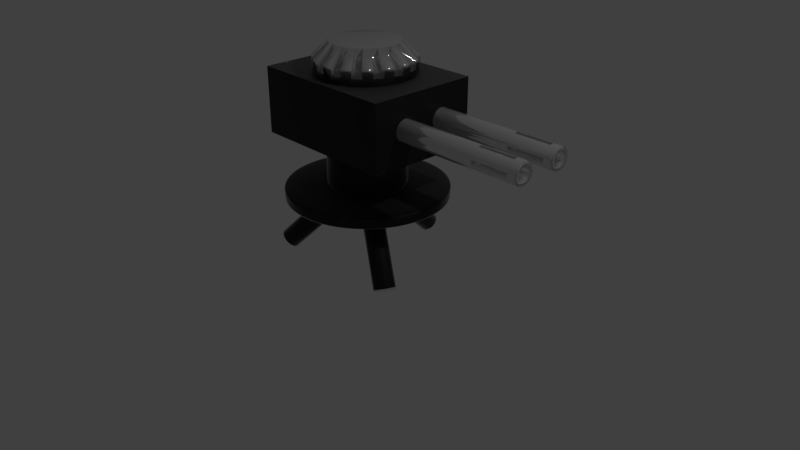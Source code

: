 # Source: pietin-gun.blend  (saved by Blender 2.79.0; exported with 4.5.12 LTS)
import bpy
from mathutils import Matrix  # noqa: F401  (used for matrix-valued properties, if any)

bpy.ops.wm.read_factory_settings(use_empty=True)
scene = bpy.context.scene
scene.name = 'Scene'

# ---- collections
col_collection_1 = bpy.data.collections.new('Collection 1'); scene.collection.children.link(col_collection_1)

# ---- materials (node trees are filled in below, after node groups)
mat_steel = bpy.data.materials.new('Steel')
mat_steel.alpha_threshold = 0.0
mat_steel.roughness = 0.5
mat_blackmetal = bpy.data.materials.new('BlackMetal')
mat_blackmetal.alpha_threshold = 0.0
mat_blackmetal.roughness = 0.5

# ---- node groups
ng_alphablend = bpy.data.node_groups.new('AlphaBlend', 'ShaderNodeTree')
_s = ng_alphablend.interface.new_socket(name='Shader', in_out='OUTPUT', socket_type='NodeSocketShader')
_s = ng_alphablend.interface.new_socket(name='Shader', in_out='INPUT', socket_type='NodeSocketShader')
_s = ng_alphablend.interface.new_socket(name='Alpha', in_out='INPUT', socket_type='NodeSocketFloat')
_s.subtype = 'FACTOR'
_s.default_value = 1.0
_s.min_value = 0.0
_s.max_value = 1.0
_N = ng_alphablend.nodes; _L = ng_alphablend.links
n0 = _N.new('ShaderNodeBsdfTransparent'); n0.name = 'Transparent BSDF'; n0.location = (-147, -61)
n1 = _N.new('NodeGroupInput'); n1.name = 'Group Input'; n1.location = (-291, 147)
n2 = _N.new('NodeGroupOutput'); n2.name = 'Group Output'; n2.location = (345, -29)
n3 = _N.new('ShaderNodeMixShader'); n3.name = 'Mix Shader'; n3.location = (137, -24)
_L.new(n0.outputs[0], n3.inputs[1])
_L.new(n3.outputs[0], n2.inputs[0])
_L.new(n1.outputs[0], n3.inputs[2])
_L.new(n1.outputs[1], n3.inputs[0])
n2.is_active_output = True
ng_emissive = bpy.data.node_groups.new('Emissive', 'ShaderNodeTree')
_s = ng_emissive.interface.new_socket(name='Emission', in_out='OUTPUT', socket_type='NodeSocketShader')
_s = ng_emissive.interface.new_socket(name='Color', in_out='INPUT', socket_type='NodeSocketColor')
_s.default_value = (0.8, 0.8, 0.8, 1.0)
_s = ng_emissive.interface.new_socket(name='Factor', in_out='INPUT', socket_type='NodeSocketColor')
_N = ng_emissive.nodes; _L = ng_emissive.links
n0 = _N.new('NodeGroupOutput'); n0.name = 'Group Output'; n0.location = (261, -8)
n1 = _N.new('NodeGroupInput'); n1.name = 'Group Input'; n1.location = (-483, 17)
n2 = _N.new('ShaderNodeMix'); n2.name = 'Mix'; n2.location = (-211, 6)
n2.data_type = 'RGBA'
n2.blend_type = 'MULTIPLY'
n2.inputs[0].default_value = 1.0
n3 = _N.new('ShaderNodeEmission'); n3.name = 'Emission'; n3.location = (6, 10)
_L.new(n3.outputs[0], n0.inputs[0])
_L.new(n2.outputs[2], n3.inputs[0])
_L.new(n1.outputs[0], n2.inputs[6])
_L.new(n1.outputs[1], n2.inputs[7])
n0.is_active_output = True
ng_alphamask = bpy.data.node_groups.new('AlphaMask', 'ShaderNodeTree')
_s = ng_alphamask.interface.new_socket(name='Shader', in_out='OUTPUT', socket_type='NodeSocketShader')
_s = ng_alphamask.interface.new_socket(name='Shader', in_out='INPUT', socket_type='NodeSocketShader')
_s = ng_alphamask.interface.new_socket(name='Alpha', in_out='INPUT', socket_type='NodeSocketFloat')
_s.default_value = 1.0
_s.min_value = 0.0
_s.max_value = 1.0
_s = ng_alphamask.interface.new_socket(name='AlphaCutoff', in_out='INPUT', socket_type='NodeSocketFloat')
_s.default_value = 0.5
_s.min_value = 0.0
_s.max_value = 1.0
_N = ng_alphamask.nodes; _L = ng_alphamask.links
n0 = _N.new('NodeGroupOutput'); n0.name = 'Group Output'; n0.location = (308, -58)
n1 = _N.new('ShaderNodeMath'); n1.name = 'Math'; n1.location = (-117, 182)
n1.operation = 'LESS_THAN'
n2 = _N.new('ShaderNodeBsdfTransparent'); n2.name = 'Transparent BSDF'; n2.location = (-124, -163)
n3 = _N.new('NodeGroupInput'); n3.name = 'Group Input'; n3.location = (-364, 23)
n4 = _N.new('ShaderNodeMixShader'); n4.name = 'Mix Shader'; n4.location = (105, -44)
_L.new(n2.outputs[0], n4.inputs[2])
_L.new(n3.outputs[0], n4.inputs[1])
_L.new(n3.outputs[1], n1.inputs[0])
_L.new(n3.outputs[2], n1.inputs[1])
_L.new(n4.outputs[0], n0.inputs[0])
_L.new(n1.outputs[0], n4.inputs[0])
n0.is_active_output = True
ng_specular = bpy.data.node_groups.new('Specular', 'ShaderNodeTree')
_s = ng_specular.interface.new_socket(name='Shader', in_out='OUTPUT', socket_type='NodeSocketShader')
_s = ng_specular.interface.new_socket(name='Normal', in_out='INPUT', socket_type='NodeSocketVector')
_s.min_value = -1.0
_s.max_value = 1.0
_s.hide_value = True
_s = ng_specular.interface.new_socket(name='Roughness', in_out='INPUT', socket_type='NodeSocketFloat')
_s.min_value = 0.0
_s.max_value = 1.0
_N = ng_specular.nodes; _L = ng_specular.links
n0 = _N.new('NodeGroupOutput'); n0.name = 'Group Output'; n0.location = (320, 0)
n1 = _N.new('ShaderNodeBsdfAnisotropic'); n1.name = 'Glossy BSDF'; n1.location = (96, 28)
n1.distribution = 'GGX'
n1.inputs[0].default_value = (1.0, 1.0, 1.0, 1.0)
n2 = _N.new('ShaderNodeMath'); n2.name = 'Math'; n2.location = (-112, -91)
n2.operation = 'POWER'
n2.use_clamp = True
n2.inputs[1].default_value = 2.0
n3 = _N.new('NodeGroupInput'); n3.name = 'Group Input'; n3.location = (-656, 59)
n4 = _N.new('ShaderNodeMath'); n4.name = 'Math.001'; n4.location = (0, 0)
n4.operation = 'POWER'
_L.new(n1.outputs[0], n0.inputs[0])
_L.new(n3.outputs[0], n1.inputs[4])
_L.new(n3.outputs[1], n2.inputs[0])
_L.new(n2.outputs[0], n4.inputs[0])
_L.new(n4.outputs[0], n1.inputs[1])
n0.is_active_output = True
ng_lambert = bpy.data.node_groups.new('Lambert', 'ShaderNodeTree')
_s = ng_lambert.interface.new_socket(name='Shader', in_out='OUTPUT', socket_type='NodeSocketShader')
_s = ng_lambert.interface.new_socket(name='Color', in_out='INPUT', socket_type='NodeSocketColor')
_s.default_value = (1.0, 1.0, 1.0, 1.0)
_s = ng_lambert.interface.new_socket(name='Normal', in_out='INPUT', socket_type='NodeSocketVector')
_s.default_value = (0.0, 1.0, 0.0)
_s.min_value = -1.0
_s.max_value = 1.0
_s.hide_value = True
_s = ng_lambert.interface.new_socket(name='Metallic', in_out='INPUT', socket_type='NodeSocketFloat')
_s.min_value = 0.0
_s.max_value = 1.0
_N = ng_lambert.nodes; _L = ng_lambert.links
n0 = _N.new('NodeGroupOutput'); n0.name = 'Group Output'; n0.location = (598, 215)
n1 = _N.new('ShaderNodeMix'); n1.name = 'Mix.001'; n1.location = (99, 184)
n1.data_type = 'RGBA'
n1.blend_type = 'MULTIPLY'
n1.inputs[7].default_value = (1.0, 1.0, 1.0, 1.0)
n2 = _N.new('ShaderNodeMath'); n2.name = 'Math'; n2.location = (-165, -52)
n2.operation = 'SUBTRACT'
n2.inputs[0].default_value = 1.0
n3 = _N.new('ShaderNodeBsdfDiffuse'); n3.name = 'Diffuse BSDF.001'; n3.location = (360, 374)
n4 = _N.new('NodeGroupInput'); n4.name = 'Group Input'; n4.location = (-584, 199)
_L.new(n4.outputs[1], n3.inputs[2])
_L.new(n4.outputs[2], n2.inputs[1])
_L.new(n3.outputs[0], n0.inputs[0])
_L.new(n2.outputs[0], n1.inputs[0])
_L.new(n1.outputs[2], n3.inputs[0])
_L.new(n4.outputs[0], n1.inputs[6])
n0.is_active_output = True
ng_fresnel = bpy.data.node_groups.new('Fresnel', 'ShaderNodeTree')
_s = ng_fresnel.interface.new_socket(name='Fresnel', in_out='OUTPUT', socket_type='NodeSocketFloat')
_s.min_value = 0.0
_s.max_value = 0.0
_s = ng_fresnel.interface.new_socket(name='F0', in_out='INPUT', socket_type='NodeSocketFloat')
_s.default_value = 0.04
_s.min_value = 0.0
_s.max_value = 1.0
_N = ng_fresnel.nodes; _L = ng_fresnel.links
n0 = _N.new('ShaderNodeMath'); n0.name = 'Math.001'; n0.location = (-97, -133)
n0.operation = 'SUBTRACT'
n0.inputs[0].default_value = 1.0
n1 = _N.new('ShaderNodeMath'); n1.name = 'Math.002'; n1.location = (94, -134)
n1.operation = 'POWER'
n1.inputs[1].default_value = 5.0
n2 = _N.new('ShaderNodeMath'); n2.name = 'Math.003'; n2.location = (301, 5)
n2.operation = 'MULTIPLY'
n3 = _N.new('ShaderNodeMath'); n3.name = 'Math.004'; n3.location = (497, 142)
n4 = _N.new('ShaderNodeMath'); n4.name = 'Math'; n4.location = (21, 48)
n4.operation = 'SUBTRACT'
n4.inputs[0].default_value = 1.0
n5 = _N.new('NodeGroupOutput'); n5.name = 'Group Output'; n5.location = (733, 0)
n6 = _N.new('ShaderNodeVectorMath'); n6.name = 'Vector Math'; n6.location = (-286, -138)
n6.operation = 'DOT_PRODUCT'
n7 = _N.new('NodeGroupInput'); n7.name = 'Group Input'; n7.location = (-789, 208)
n8 = _N.new('ShaderNodeNewGeometry'); n8.name = 'Geometry'; n8.location = (-673, -98)
_L.new(n0.outputs[0], n1.inputs[0])
_L.new(n1.outputs[0], n2.inputs[1])
_L.new(n4.outputs[0], n2.inputs[0])
_L.new(n2.outputs[0], n3.inputs[1])
_L.new(n3.outputs[0], n5.inputs[0])
_L.new(n6.outputs[1], n0.inputs[1])
_L.new(n7.outputs[0], n4.inputs[1])
_L.new(n7.outputs[0], n3.inputs[0])
_L.new(n8.outputs[1], n6.inputs[0])
_L.new(n8.outputs[4], n6.inputs[1])
n5.is_active_output = True
ng_occlusion = bpy.data.node_groups.new('Occlusion', 'ShaderNodeTree')
_s = ng_occlusion.interface.new_socket(name='Shader', in_out='OUTPUT', socket_type='NodeSocketShader')
_s = ng_occlusion.interface.new_socket(name='Shader', in_out='INPUT', socket_type='NodeSocketShader')
_s = ng_occlusion.interface.new_socket(name='Normal', in_out='INPUT', socket_type='NodeSocketVector')
_s.default_value = (0.0, 1.0, 0.0)
_s.min_value = -1.0
_s.max_value = 1.0
_s.hide_value = True
_s = ng_occlusion.interface.new_socket(name='Occlusion', in_out='INPUT', socket_type='NodeSocketFloat')
_s.subtype = 'FACTOR'
_s.default_value = 1.0
_s.min_value = 0.0
_s.max_value = 1.0
_s = ng_occlusion.interface.new_socket(name='Strength', in_out='INPUT', socket_type='NodeSocketFloat')
_s.subtype = 'FACTOR'
_s.min_value = 0.0
_s.max_value = 1.0
_N = ng_occlusion.nodes; _L = ng_occlusion.links
n0 = _N.new('NodeGroupOutput'); n0.name = 'Group Output'; n0.location = (412, -21)
n1 = _N.new('ShaderNodeBsdfDiffuse'); n1.name = 'Diffuse BSDF'; n1.location = (-246, 91)
n1.inputs[0].default_value = (0.0, 0.0, 0.0, 1.0)
n2 = _N.new('ShaderNodeMixShader'); n2.name = 'Mix Shader.001'; n2.location = (-23, 251)
n3 = _N.new('ShaderNodeMixShader'); n3.name = 'Mix Shader'; n3.location = (186, -19)
n4 = _N.new('NodeGroupInput'); n4.name = 'Group Input'; n4.location = (-766, 23)
_L.new(n3.outputs[0], n0.inputs[0])
_L.new(n1.outputs[0], n2.inputs[2])
_L.new(n2.outputs[0], n3.inputs[1])
_L.new(n4.outputs[0], n2.inputs[1])
_L.new(n4.outputs[1], n1.inputs[2])
_L.new(n4.outputs[2], n2.inputs[0])
_L.new(n4.outputs[3], n3.inputs[0])
_L.new(n4.outputs[0], n3.inputs[2])
n0.is_active_output = True
ng_gltf_metallic_roughness = bpy.data.node_groups.new('glTF Metallic Roughness', 'ShaderNodeTree')
_s = ng_gltf_metallic_roughness.interface.new_socket(name='Shader', in_out='OUTPUT', socket_type='NodeSocketShader')
_s = ng_gltf_metallic_roughness.interface.new_socket(name='BaseColor', in_out='INPUT', socket_type='NodeSocketColor')
_s.default_value = (1.0, 1.0, 1.0, 1.0)
_s = ng_gltf_metallic_roughness.interface.new_socket(name='BaseColorFactor', in_out='INPUT', socket_type='NodeSocketColor')
_s.default_value = (1.0, 1.0, 1.0, 1.0)
_s = ng_gltf_metallic_roughness.interface.new_socket(name='MetallicRoughness', in_out='INPUT', socket_type='NodeSocketColor')
_s.default_value = (1.0, 1.0, 1.0, 1.0)
_s = ng_gltf_metallic_roughness.interface.new_socket(name='MetallicFactor', in_out='INPUT', socket_type='NodeSocketFloat')
_s.subtype = 'FACTOR'
_s.default_value = 1.0
_s.min_value = 0.0
_s.max_value = 1.0
_s = ng_gltf_metallic_roughness.interface.new_socket(name='RoughnessFactor', in_out='INPUT', socket_type='NodeSocketFloat')
_s.subtype = 'FACTOR'
_s.default_value = 1.0
_s.min_value = 0.0
_s.max_value = 1.0
_s = ng_gltf_metallic_roughness.interface.new_socket(name='Normal', in_out='INPUT', socket_type='NodeSocketColor')
_s.default_value = (0.5, 0.5, 1.0, 1.0)
_s = ng_gltf_metallic_roughness.interface.new_socket(name='NormalScale', in_out='INPUT', socket_type='NodeSocketFloat')
_s.default_value = 1.0
_s.min_value = -1e+04
_s.max_value = 1e+04
_s = ng_gltf_metallic_roughness.interface.new_socket(name='Occlusion', in_out='INPUT', socket_type='NodeSocketColor')
_s.default_value = (1.0, 1.0, 1.0, 1.0)
_s = ng_gltf_metallic_roughness.interface.new_socket(name='OcclusionStrength', in_out='INPUT', socket_type='NodeSocketFloat')
_s.subtype = 'FACTOR'
_s.default_value = 1.0
_s.min_value = 0.0
_s.max_value = 1.0
_s = ng_gltf_metallic_roughness.interface.new_socket(name='Emissive', in_out='INPUT', socket_type='NodeSocketColor')
_s.default_value = (1.0, 1.0, 1.0, 1.0)
_s = ng_gltf_metallic_roughness.interface.new_socket(name='EmissiveFactor', in_out='INPUT', socket_type='NodeSocketColor')
_s = ng_gltf_metallic_roughness.interface.new_socket(name='Alpha', in_out='INPUT', socket_type='NodeSocketFloat')
_s.subtype = 'FACTOR'
_s.default_value = 1.0
_s.min_value = 0.0
_s.max_value = 1.0
_s = ng_gltf_metallic_roughness.interface.new_socket(name='AlphaCutoff', in_out='INPUT', socket_type='NodeSocketFloat')
_s.default_value = 0.5
_s.min_value = 0.0
_s.max_value = 1.1
_s = ng_gltf_metallic_roughness.interface.new_socket(name='AlphaMode', in_out='INPUT', socket_type='NodeSocketFloat')
_s.subtype = 'FACTOR'
_s.min_value = 0.0
_s.max_value = 1.0
_s = ng_gltf_metallic_roughness.interface.new_socket(name='DoubleSided', in_out='INPUT', socket_type='NodeSocketFloat')
_s.subtype = 'FACTOR'
_s.min_value = 0.0
_s.max_value = 1.0
_s = ng_gltf_metallic_roughness.interface.new_socket(name='Use COLOR_0', in_out='INPUT', socket_type='NodeSocketFloat')
_s.subtype = 'FACTOR'
_s.min_value = 0.0
_s.max_value = 1.0
_s = ng_gltf_metallic_roughness.interface.new_socket(name='COLOR_0', in_out='INPUT', socket_type='NodeSocketColor')
_N = ng_gltf_metallic_roughness.nodes; _L = ng_gltf_metallic_roughness.links
n0 = _N.new('NodeFrame'); n0.name = 'Frame.001'; n0.location = (-1602, -141)
n0.label = 'Final Metallic'
n0.width = 200
n1 = _N.new('NodeFrame'); n1.name = 'Frame.002'; n1.location = (-1608, -457)
n1.label = 'Final Rougness'
n1.width = 200
n2 = _N.new('NodeFrame'); n2.name = 'Frame.005'; n2.location = (-1842, 280)
n2.label = 'Final Normal'
n2.width = 1085
n3 = _N.new('NodeFrame'); n3.name = 'Frame  Lambert Cook Torrance'; n3.location = (-462, 794)
n3.label = 'Frame  Lambert Cook Torrance'
n3.width = 1392
n4 = _N.new('NodeFrame'); n4.name = 'Frame'; n4.location = (-2631, 1036)
n4.label = 'Final Base Color'
n4.width = 1161
n5 = _N.new('ShaderNodeAddShader'); n5.name = 'Add Shader.001'; n5.location = (1127, -151)
n6 = _N.new('ShaderNodeGroup'); n6.name = 'Group.001'; n6.location = (1448, -7)
n6.width = 224
n6.node_tree = ng_alphablend
n7 = _N.new('ShaderNodeGroup'); n7.name = 'Group.003'; n7.location = (44, -487)
n7.width = 229
n7.node_tree = ng_emissive
n8 = _N.new('ShaderNodeMath'); n8.name = 'Math'; n8.location = (30, -30)
n8.operation = 'MULTIPLY'
n8.use_clamp = True
n9 = _N.new('ShaderNodeGroup'); n9.name = 'Group.002'; n9.location = (1553, -296)
n9.width = 228
n9.node_tree = ng_alphamask
n10 = _N.new('ShaderNodeMath'); n10.name = 'Math.002'; n10.location = (1294, -207)
n10.operation = 'GREATER_THAN'
n10.use_clamp = True
n11 = _N.new('ShaderNodeMath'); n11.name = 'Math.001'; n11.location = (30, -30)
n11.operation = 'MULTIPLY'
n11.use_clamp = True
n12 = _N.new('ShaderNodeSeparateColor'); n12.name = 'Separate RGB'; n12.location = (-1989, -150)
n13 = _N.new('ShaderNodeVectorMath'); n13.name = 'Vector Math'; n13.location = (915, -164)
n13.operation = 'NORMALIZE'
n13.inputs[1].default_value = (0.5, 0.5, 0.5)
n14 = _N.new('ShaderNodeCombineXYZ'); n14.name = 'Combine XYZ'; n14.location = (713, -202)
n15 = _N.new('ShaderNodeMath'); n15.name = 'Math.004'; n15.location = (493, -211)
n15.operation = 'MULTIPLY'
n16 = _N.new('ShaderNodeMath'); n16.name = 'Math.003'; n16.location = (494, -30)
n16.operation = 'MULTIPLY'
n17 = _N.new('ShaderNodeSeparateXYZ'); n17.name = 'Separate XYZ'; n17.location = (273, -232)
n18 = _N.new('ShaderNodeNormalMap'); n18.name = 'Normal Map'; n18.location = (30, -202)
n19 = _N.new('ShaderNodeSeparateColor'); n19.name = 'Separate RGB.001'; n19.location = (-2102, -468)
n20 = _N.new('ShaderNodeGroup'); n20.name = 'Group.005'; n20.location = (30, -649)
n20.width = 258
n20.node_tree = ng_specular
n21 = _N.new('ShaderNodeGroup'); n21.name = 'Group.007'; n21.location = (31, -483)
n21.width = 260
n21.node_tree = ng_lambert
n22 = _N.new('ShaderNodeMath'); n22.name = 'Math.008'; n22.location = (906, -146)
n23 = _N.new('ShaderNodeMixShader'); n23.name = 'Mix Shader'; n23.location = (1222, -395)
n24 = _N.new('ShaderNodeGroup'); n24.name = 'Metal'; n24.location = (31, -350)
n24.label = 'Metal'
n24.width = 264
n24.node_tree = ng_fresnel
n25 = _N.new('ShaderNodeGroup'); n25.name = 'Dielectric'; n25.location = (36, -215)
n25.label = 'Dielectric'
n25.width = 257
n25.node_tree = ng_fresnel
n25.inputs[0].default_value = 0.04
n26 = _N.new('ShaderNodeMath'); n26.name = 'Math.005'; n26.location = (662, -54)
n26.operation = 'MULTIPLY'
n27 = _N.new('ShaderNodeMath'); n27.name = 'Math.006'; n27.location = (659, -245)
n27.operation = 'MULTIPLY'
n28 = _N.new('ShaderNodeMath'); n28.name = 'Math.007'; n28.location = (370, -30)
n28.operation = 'SUBTRACT'
n28.inputs[0].default_value = 1.0
n29 = _N.new('ShaderNodeGroup'); n29.name = 'Group.004'; n29.location = (570, -596)
n29.width = 228
n29.node_tree = ng_occlusion
n30 = _N.new('ShaderNodeMixShader'); n30.name = 'Mix Shader.003'; n30.location = (1897, -139)
n31 = _N.new('NodeGroupOutput'); n31.name = 'Group Output'; n31.location = (2614, -154)
n32 = _N.new('ShaderNodeGroup'); n32.name = 'Group'; n32.location = (2083, -696)
n32.node_tree = ng_alphamask
n32.inputs[1].default_value = 0.0
n32.inputs[2].default_value = 0.5
n33 = _N.new('ShaderNodeMixShader'); n33.name = 'Mix Shader.001'; n33.location = (2335, -399)
n34 = _N.new('ShaderNodeMath'); n34.name = 'Math.010'; n34.location = (1867, -486)
n34.operation = 'MAXIMUM'
n34.use_clamp = True
n35 = _N.new('ShaderNodeMath'); n35.name = 'Math.009'; n35.location = (1427, -530)
n35.operation = 'GREATER_THAN'
n35.use_clamp = True
n36 = _N.new('ShaderNodeMath'); n36.name = 'Math.011'; n36.location = (1655, -683)
n36.operation = 'SUBTRACT'
n36.use_clamp = True
n36.inputs[0].default_value = 1.0
n37 = _N.new('ShaderNodeNewGeometry'); n37.name = 'Geometry'; n37.location = (1432, -730)
n38 = _N.new('ShaderNodeRGBToBW'); n38.name = 'RGB to BW'; n38.location = (991, -359)
n38.label = 'TODO: Check if OK.'
n39 = _N.new('ShaderNodeMix'); n39.name = 'Mix'; n39.location = (823, -274)
n39.data_type = 'RGBA'
n39.blend_type = 'MULTIPLY'
n39.clamp_result = True
n39.inputs[0].default_value = 1.0
n40 = _N.new('ShaderNodeRGB'); n40.name = 'RGB'; n40.location = (30, -30)
n40.outputs[0].default_value = (1.0, 1.0, 1.0, 1.0)
n41 = _N.new('ShaderNodeMath'); n41.name = 'Math.013'; n41.location = (179, -369)
n41.operation = 'GREATER_THAN'
n41.use_clamp = True
n41.inputs[1].default_value = 0.4
n42 = _N.new('ShaderNodeMix'); n42.name = 'Mix.001'; n42.location = (597, -309)
n42.data_type = 'RGBA'
n42.blend_type = 'MULTIPLY'
n42.clamp_result = True
n42.inputs[0].default_value = 1.0
n43 = _N.new('NodeGroupInput'); n43.name = 'Group Input'; n43.location = (-2667, -3)
n44 = _N.new('ShaderNodeMix'); n44.name = 'Mix.002'; n44.location = (358, -173)
n44.data_type = 'RGBA'
n44.blend_type = 'MULTIPLY'
n44.clamp_result = True
n8.parent = n0
n11.parent = n1
n13.parent = n2
n14.parent = n2
n15.parent = n2
n16.parent = n2
n17.parent = n2
n18.parent = n2
n20.parent = n3
n21.parent = n3
n22.parent = n3
n23.parent = n3
n24.parent = n3
n25.parent = n3
n26.parent = n3
n27.parent = n3
n28.parent = n3
n29.parent = n3
n38.parent = n4
n39.parent = n4
n40.parent = n4
n41.parent = n4
n42.parent = n4
n44.parent = n4
_L.new(n21.outputs[0], n29.inputs[0])
_L.new(n7.outputs[0], n5.inputs[1])
_L.new(n43.outputs[8], n29.inputs[3])
_L.new(n43.outputs[9], n7.inputs[0])
_L.new(n43.outputs[10], n7.inputs[1])
_L.new(n8.outputs[0], n21.inputs[2])
_L.new(n5.outputs[0], n6.inputs[0])
_L.new(n29.outputs[0], n23.inputs[1])
_L.new(n43.outputs[0], n39.inputs[6])
_L.new(n39.outputs[2], n21.inputs[0])
_L.new(n20.outputs[0], n23.inputs[2])
_L.new(n39.outputs[2], n38.inputs[0])
_L.new(n43.outputs[3], n8.inputs[1])
_L.new(n43.outputs[4], n11.inputs[1])
_L.new(n11.outputs[0], n20.inputs[1])
_L.new(n5.outputs[0], n9.inputs[0])
_L.new(n43.outputs[11], n6.inputs[1])
_L.new(n43.outputs[11], n9.inputs[1])
_L.new(n43.outputs[12], n9.inputs[2])
_L.new(n6.outputs[0], n30.inputs[1])
_L.new(n9.outputs[0], n30.inputs[2])
_L.new(n43.outputs[13], n10.inputs[0])
_L.new(n10.outputs[0], n30.inputs[0])
_L.new(n13.outputs[0], n21.inputs[1])
_L.new(n13.outputs[0], n20.inputs[0])
_L.new(n13.outputs[0], n29.inputs[1])
_L.new(n14.outputs[0], n13.inputs[0])
_L.new(n43.outputs[6], n16.inputs[1])
_L.new(n17.outputs[0], n16.inputs[0])
_L.new(n16.outputs[0], n14.inputs[0])
_L.new(n17.outputs[2], n14.inputs[2])
_L.new(n15.outputs[0], n14.inputs[1])
_L.new(n17.outputs[1], n15.inputs[0])
_L.new(n43.outputs[6], n15.inputs[1])
_L.new(n38.outputs[0], n24.inputs[0])
_L.new(n23.outputs[0], n5.inputs[0])
_L.new(n24.outputs[0], n27.inputs[0])
_L.new(n8.outputs[0], n27.inputs[1])
_L.new(n8.outputs[0], n28.inputs[1])
_L.new(n25.outputs[0], n26.inputs[0])
_L.new(n28.outputs[0], n26.inputs[1])
_L.new(n26.outputs[0], n22.inputs[0])
_L.new(n27.outputs[0], n22.inputs[1])
_L.new(n22.outputs[0], n23.inputs[0])
_L.new(n43.outputs[2], n12.inputs[0])
_L.new(n18.outputs[0], n17.inputs[0])
_L.new(n43.outputs[5], n18.inputs[1])
_L.new(n43.outputs[7], n19.inputs[0])
_L.new(n19.outputs[0], n29.inputs[2])
_L.new(n12.outputs[1], n11.inputs[0])
_L.new(n12.outputs[2], n8.inputs[0])
_L.new(n43.outputs[14], n35.inputs[0])
_L.new(n33.outputs[0], n31.inputs[0])
_L.new(n30.outputs[0], n33.inputs[2])
_L.new(n32.outputs[0], n33.inputs[1])
_L.new(n35.outputs[0], n34.inputs[0])
_L.new(n34.outputs[0], n33.inputs[0])
_L.new(n36.outputs[0], n34.inputs[1])
_L.new(n37.outputs[6], n36.inputs[1])
_L.new(n43.outputs[1], n42.inputs[6])
_L.new(n42.outputs[2], n39.inputs[7])
_L.new(n40.outputs[0], n44.inputs[6])
_L.new(n44.outputs[2], n42.inputs[7])
_L.new(n43.outputs[15], n41.inputs[0])
_L.new(n41.outputs[0], n44.inputs[0])
_L.new(n43.outputs[16], n44.inputs[7])
n31.is_active_output = True

# ---- material node trees
mat_steel.use_nodes = True; mat_steel.node_tree.nodes.clear()
_N = mat_steel.node_tree.nodes; _L = mat_steel.node_tree.links
n0 = _N.new('ShaderNodeOutputMaterial'); n0.name = 'Material Output'; n0.location = (300, 300)
n1 = _N.new('ShaderNodeGroup'); n1.name = 'Group.001'; n1.location = (117, 296)
n1.node_tree = ng_gltf_metallic_roughness
n1.inputs[0].default_value = (1.0, 1.0, 1.0, 1.0)
n1.inputs[1].default_value = (0.5679, 0.5679, 0.5679, 1.0)
n1.inputs[2].default_value = (1.0, 1.0, 1.0, 1.0)
n1.inputs[3].default_value = 0.8
n1.inputs[4].default_value = 0.1
n1.inputs[5].default_value = (0.5, 0.5, 1.0, 1.0)
n1.inputs[6].default_value = 1.0
n1.inputs[7].default_value = (1.0, 1.0, 1.0, 1.0)
n1.inputs[8].default_value = 1.0
n1.inputs[9].default_value = (1.0, 1.0, 1.0, 1.0)
n1.inputs[10].default_value = (0.0, 0.0, 0.0, 1.0)
n1.inputs[11].default_value = 1.0
n1.inputs[12].default_value = 0.5
n1.inputs[13].default_value = 0.0
n1.inputs[14].default_value = 0.0
n1.inputs[15].default_value = 0.0
n1.inputs[16].default_value = (0.0, 0.0, 0.0, 1.0)
_L.new(n1.outputs[0], n0.inputs[0])
n0.is_active_output = True
mat_blackmetal.use_nodes = True; mat_blackmetal.node_tree.nodes.clear()
_N = mat_blackmetal.node_tree.nodes; _L = mat_blackmetal.node_tree.links
n0 = _N.new('ShaderNodeOutputMaterial'); n0.name = 'Material Output'; n0.location = (300, 300)
n1 = _N.new('ShaderNodeGroup'); n1.name = 'Group.001'; n1.location = (108, 308)
n1.node_tree = ng_gltf_metallic_roughness
n1.inputs[0].default_value = (1.0, 1.0, 1.0, 1.0)
n1.inputs[1].default_value = (0.009214, 0.009214, 0.009214, 1.0)
n1.inputs[2].default_value = (1.0, 1.0, 1.0, 1.0)
n1.inputs[3].default_value = 0.6
n1.inputs[4].default_value = 0.6
n1.inputs[5].default_value = (0.5, 0.5, 1.0, 1.0)
n1.inputs[6].default_value = 1.0
n1.inputs[7].default_value = (1.0, 1.0, 1.0, 1.0)
n1.inputs[8].default_value = 1.0
n1.inputs[9].default_value = (1.0, 1.0, 1.0, 1.0)
n1.inputs[10].default_value = (0.0, 0.0, 0.0, 1.0)
n1.inputs[11].default_value = 1.0
n1.inputs[12].default_value = 0.5
n1.inputs[13].default_value = 0.0
n1.inputs[14].default_value = 0.0
n1.inputs[15].default_value = 0.0
n1.inputs[16].default_value = (0.0, 0.0, 0.0, 1.0)
_L.new(n1.outputs[0], n0.inputs[0])
n0.is_active_output = True

# ---- world
world_world = bpy.data.worlds.new('World'); scene.world = world_world
world_world.color = (0.05088, 0.05088, 0.05088)
world_world.use_sun_shadow = False
world_world.sun_shadow_jitter_overblur = 0.0
world_world.cycles.sampling_method = 'MANUAL'

# ---- cameras
cam_camera = bpy.data.cameras.new('Camera')
cam_camera.clip_end = 100.0
cam_camera.lens = 35.0
cam_camera.sensor_width = 32.0
cam_camera.sensor_height = 18.0
cam_camera.ortho_scale = 7.314
cam_camera.dof.focus_distance = 0.0

# ---- lights
light_lamp = bpy.data.lights.new('Lamp', 'POINT')
light_lamp.transmission_factor = 0.0
light_lamp.cutoff_distance = 30.0
light_lamp.energy = 100.0
light_lamp.shadow_buffer_clip_start = 1.001
light_lamp.shadow_soft_size = 0.1
light_lamp.shadow_maximum_resolution = 0.006
light_lamp.use_absolute_resolution = True

# ---- meshes
me_cylinder_006 = bpy.data.meshes.new('Cylinder.006')
me_cylinder_006.from_pydata([(0.0, 1.0, -1.0), (-1.234e-07, 0.6768, 3.039), (0.1951, 0.9808, -1.0), (0.132, 0.6638, 3.039), (0.3827, 0.9239, -1.0), (0.259, 0.6253, 3.039), (0.5556, 0.8315, -1.0), (0.376, 0.5628, 3.039), (0.7071, 0.7071, -1.0), (0.4786, 0.4786, 3.039), (0.8315, 0.5556, -1.0), (0.5628, 0.376, 3.039), (0.9239, 0.3827, -1.0), (0.6253, 0.259, 3.039), (0.9808, 0.1951, -1.0), (0.6638, 0.132, 3.039), (1.0, 7.55e-08, -1.0), (0.6768, 2.59e-08, 3.039), (0.9808, -0.1951, -1.0), (0.6638, -0.132, 3.039), (0.9239, -0.3827, -1.0), (0.6253, -0.259, 3.039), (0.8315, -0.5556, -1.0), (0.5628, -0.376, 3.039), (0.7071, -0.7071, -1.0), (0.4786, -0.4786, 3.039), (0.5556, -0.8315, -1.0), (0.376, -0.5628, 3.039), (0.3827, -0.9239, -1.0), (0.259, -0.6253, 3.039), (0.1951, -0.9808, -1.0), (0.132, -0.6638, 3.039), (-3.258e-07, -1.0, -1.0), (-2.266e-07, -0.6768, 3.039), (-0.1951, -0.9808, -1.0), (-0.132, -0.6638, 3.039), (-0.3827, -0.9239, -1.0), (-0.259, -0.6253, 3.039), (-0.5556, -0.8315, -1.0), (-0.376, -0.5628, 3.039), (-0.7071, -0.7071, -1.0), (-0.4786, -0.4786, 3.039), (-0.8315, -0.5556, -1.0), (-0.5628, -0.376, 3.039), (-0.9239, -0.3827, -1.0), (-0.6253, -0.259, 3.039), (-0.9808, -0.1951, -1.0), (-0.6638, -0.132, 3.039), (-1.0, 9.656e-07, -1.0), (-0.6768, 6.704e-07, 3.039), (-0.9808, 0.1951, -1.0), (-0.6638, 0.132, 3.039), (-0.9239, 0.3827, -1.0), (-0.6253, 0.259, 3.039), (-0.8315, 0.5556, -1.0), (-0.5628, 0.376, 3.039), (-0.7071, 0.7071, -1.0), (-0.4786, 0.4786, 3.039), (-0.5556, 0.8315, -1.0), (-0.376, 0.5628, 3.039), (-0.3827, 0.9239, -1.0), (-0.259, 0.6253, 3.039), (-0.1951, 0.9808, -1.0), (-0.132, 0.6638, 3.039), (0.1951, 0.9808, 1.0), (0.0, 1.0, 1.0), (0.3827, 0.9239, 1.0), (0.5556, 0.8315, 1.0), (0.7071, 0.7071, 1.0), (0.8315, 0.5556, 1.0), (0.9239, 0.3827, 1.0), (0.9808, 0.1951, 1.0), (1.0, 7.55e-08, 1.0), (0.9808, -0.1951, 1.0), (0.9239, -0.3827, 1.0), (0.8315, -0.5556, 1.0), (0.7071, -0.7071, 1.0), (0.5556, -0.8315, 1.0), (0.3827, -0.9239, 1.0), (0.1951, -0.9808, 1.0), (-3.258e-07, -1.0, 1.0), (-0.1951, -0.9808, 1.0), (-0.3827, -0.9239, 1.0), (-0.5556, -0.8315, 1.0), (-0.7071, -0.7071, 1.0), (-0.8315, -0.5556, 1.0), (-0.9239, -0.3827, 1.0), (-0.9808, -0.1951, 1.0), (-1.0, 9.656e-07, 1.0), (-0.9808, 0.1951, 1.0), (-0.9239, 0.3827, 1.0), (-0.8315, 0.5556, 1.0), (-0.7071, 0.7071, 1.0), (-0.5556, 0.8315, 1.0), (-0.3827, 0.9239, 1.0), (-0.1951, 0.9808, 1.0), (0.1951, 0.9808, -0.0959), (0.0, 1.0, -0.0959), (0.5556, 0.8315, -0.0959), (0.3827, 0.9239, -0.0959), (0.8315, 0.5556, -0.0959), (0.7071, 0.7071, -0.0959), (0.9808, 0.1951, -0.0959), (0.9239, 0.3827, -0.0959), (0.9808, -0.1951, -0.0959), (1.0, 2.808e-08, -0.0959), (0.8315, -0.5556, -0.0959), (0.9239, -0.3827, -0.0959), (0.5556, -0.8315, -0.0959), (0.7071, -0.7071, -0.0959), (0.1951, -0.9808, -0.0959), (0.3827, -0.9239, -0.0959), (-0.1951, -0.9808, -0.0959), (-3.258e-07, -1.0, -0.0959), (-0.5556, -0.8315, -0.0959), (-0.3827, -0.9239, -0.0959), (-0.8315, -0.5556, -0.0959), (-0.7071, -0.7071, -0.0959), (-0.9808, -0.1951, -0.0959), (-0.9239, -0.3827, -0.0959), (-0.9808, 0.1951, -0.0959), (-1.0, 9.182e-07, -0.0959), (-0.8315, 0.5556, -0.0959), (-0.9239, 0.3827, -0.0959), (-0.5556, 0.8315, -0.0959), (-0.7071, 0.7071, -0.0959), (-0.1951, 0.9808, -0.0959), (-0.3827, 0.9239, -0.0959), (0.132, 0.6638, 1.943), (-1.234e-07, 0.6768, 1.943), (0.376, 0.5628, 1.943), (0.259, 0.6253, 1.943), (0.5628, 0.376, 1.943), (0.4786, 0.4786, 1.943), (0.6638, 0.132, 1.943), (0.6253, 0.259, 1.943), (0.6638, -0.132, 1.943), (0.6768, -2.152e-08, 1.943), (0.5628, -0.376, 1.943), (0.6253, -0.259, 1.943), (0.376, -0.5628, 1.943), (0.4786, -0.4786, 1.943), (0.132, -0.6638, 1.943), (0.259, -0.6253, 1.943), (-0.132, -0.6638, 1.943), (-2.266e-07, -0.6768, 1.943), (-0.376, -0.5628, 1.943), (-0.259, -0.6253, 1.943), (-0.5628, -0.376, 1.943), (-0.4786, -0.4786, 1.943), (-0.6638, -0.132, 1.943), (-0.6253, -0.259, 1.943), (-0.6638, 0.132, 1.943), (-0.6768, 6.23e-07, 1.943), (-0.5628, 0.376, 1.943), (-0.6253, 0.259, 1.943), (-0.376, 0.5628, 1.943), (-0.4786, 0.4786, 1.943), (-0.132, 0.6638, 1.943), (-0.259, 0.6253, 1.943)], [], [(0, 65, 64, 2), (2, 64, 66, 4), (4, 66, 67, 6), (6, 67, 68, 8), (8, 68, 69, 10), (10, 69, 70, 12), (12, 70, 71, 14), (14, 71, 72, 16), (16, 72, 73, 18), (18, 73, 74, 20), (20, 74, 75, 22), (22, 75, 76, 24), (24, 76, 77, 26), (26, 77, 78, 28), (28, 78, 79, 30), (30, 79, 80, 32), (32, 80, 81, 34), (34, 81, 82, 36), (36, 82, 83, 38), (38, 83, 84, 40), (40, 84, 85, 42), (42, 85, 86, 44), (44, 86, 87, 46), (46, 87, 88, 48), (48, 88, 89, 50), (50, 89, 90, 52), (52, 90, 91, 54), (54, 91, 92, 56), (56, 92, 93, 58), (58, 93, 94, 60), (3, 1, 63, 61, 59, 57, 55, 53, 51, 49, 47, 45, 43, 41, 39, 37, 35, 33, 31, 29, 27, 25, 23, 21, 19, 17, 15, 13, 11, 9, 7, 5), (60, 94, 95, 62), (62, 95, 65, 0), (0, 2, 4, 6, 8, 10, 12, 14, 16, 18, 20, 22, 24, 26, 28, 30, 32, 34, 36, 38, 40, 42, 44, 46, 48, 50, 52, 54, 56, 58, 60, 62), (77, 76, 109, 108), (3, 5, 66, 64), (41, 43, 148, 149), (7, 9, 68, 67), (78, 29, 143, 111), (11, 13, 70, 69), (27, 77, 108, 140), (15, 17, 72, 71), (85, 84, 117, 116), (19, 21, 74, 73), (37, 39, 146, 147), (23, 25, 76, 75), (76, 25, 141, 109), (27, 29, 78, 77), (23, 75, 106, 138), (31, 33, 80, 79), (67, 66, 99, 98), (35, 37, 82, 81), (93, 92, 125, 124), (39, 41, 84, 83), (33, 35, 144, 145), (43, 45, 86, 85), (74, 21, 139, 107), (47, 49, 88, 87), (19, 73, 104, 136), (51, 53, 90, 89), (75, 74, 107, 106), (55, 57, 92, 91), (29, 31, 142, 143), (59, 61, 94, 93), (72, 17, 137, 105), (63, 1, 65, 95), (129, 128, 96, 97), (131, 130, 98, 99), (133, 132, 100, 101), (135, 134, 102, 103), (137, 136, 104, 105), (139, 138, 106, 107), (141, 140, 108, 109), (143, 142, 110, 111), (145, 144, 112, 113), (147, 146, 114, 115), (149, 148, 116, 117), (151, 150, 118, 119), (153, 152, 120, 121), (155, 154, 122, 123), (157, 156, 124, 125), (159, 158, 126, 127), (31, 79, 110, 142), (80, 33, 145, 113), (45, 47, 150, 151), (95, 94, 127, 126), (35, 81, 112, 144), (69, 68, 101, 100), (82, 37, 147, 115), (49, 51, 152, 153), (87, 86, 119, 118), (39, 83, 114, 146), (84, 41, 149, 117), (53, 55, 154, 155), (1, 3, 128, 129), (79, 78, 111, 110), (43, 85, 116, 148), (86, 45, 151, 119), (57, 59, 156, 157), (5, 7, 130, 131), (47, 87, 118, 150), (71, 70, 103, 102), (88, 49, 153, 121), (61, 63, 158, 159), (9, 11, 132, 133), (89, 88, 121, 120), (51, 89, 120, 152), (90, 53, 155, 123), (65, 1, 129, 97), (13, 15, 134, 135), (81, 80, 113, 112), (55, 91, 122, 154), (3, 64, 96, 128), (92, 57, 157, 125), (66, 5, 131, 99), (17, 19, 136, 137), (59, 93, 124, 156), (73, 72, 105, 104), (7, 67, 98, 130), (94, 61, 159, 127), (68, 9, 133, 101), (64, 65, 97, 96), (21, 23, 138, 139), (91, 90, 123, 122), (63, 95, 126, 158), (11, 69, 100, 132), (70, 13, 135, 103), (25, 27, 140, 141), (83, 82, 115, 114), (15, 71, 102, 134)])
me_cylinder_006.polygons.foreach_set('use_smooth', [True] * 130)
me_cylinder_006.materials.append(mat_steel)
me_cylinder_006.use_remesh_preserve_volume = False
me_cylinder_006.use_remesh_preserve_attributes = False
me_cylinder_006.use_mirror_vertex_groups = False
me_cylinder_006.update()
me_cylinder_008 = bpy.data.meshes.new('Cylinder.008')
me_cylinder_008.from_pydata([(0.0, 1.0, -1.0), (-7.63e-08, 0.5815, 1.0), (0.3827, 0.9239, -1.0), (0.2225, 0.5372, 1.0), (0.7071, 0.7071, -1.0), (0.4112, 0.4112, 1.0), (0.9239, 0.3827, -1.0), (0.5372, 0.2225, 1.0), (1.0, -4.371e-08, -1.0), (0.5815, -4.689e-08, 1.0), (0.9239, -0.3827, -1.0), (0.5372, -0.2225, 1.0), (0.7071, -0.7071, -1.0), (0.4112, -0.4112, 1.0), (0.3827, -0.9239, -1.0), (0.2225, -0.5372, 1.0), (1.51e-07, -1.0, -1.0), (8.423e-08, -0.5815, 1.0), (-0.3827, -0.9239, -1.0), (-0.2225, -0.5372, 1.0), (-0.7071, -0.7071, -1.0), (-0.4112, -0.4112, 1.0), (-0.9239, -0.3827, -1.0), (-0.5372, -0.2225, 1.0), (-1.0, 1.192e-08, -1.0), (-0.5815, -1.669e-08, 1.0), (-0.9239, 0.3827, -1.0), (-0.5372, 0.2225, 1.0), (-0.7071, 0.7071, -1.0), (-0.4112, 0.4112, 1.0), (-0.3827, 0.9239, -1.0), (-0.2225, 0.5372, 1.0), (0.3827, 0.9239, 1.0), (0.0, 1.0, 1.0), (0.7071, 0.7071, 1.0), (0.9239, 0.3827, 1.0), (1.0, -4.371e-08, 1.0), (0.9239, -0.3827, 1.0), (0.7071, -0.7071, 1.0), (0.3827, -0.9239, 1.0), (1.51e-07, -1.0, 1.0), (-0.3827, -0.9239, 1.0), (-0.7071, -0.7071, 1.0), (-0.9239, -0.3827, 1.0), (-1.0, 1.192e-08, 1.0), (-0.9239, 0.3827, 1.0), (-0.7071, 0.7071, 1.0), (-0.3827, 0.9239, 1.0), (0.2225, 0.5372, -0.8819), (3.952e-06, 0.5815, -0.8819), (0.4112, 0.4112, -0.8819), (0.5372, 0.2225, -0.8819), (0.5815, -4.689e-08, -0.8819), (0.5372, -0.2225, -0.8819), (0.4112, -0.4112, -0.8819), (0.2225, -0.5372, -0.8819), (4.112e-06, -0.5815, -0.8819), (-0.2225, -0.5372, -0.8819), (-0.4112, -0.4112, -0.8819), (-0.5372, -0.2225, -0.8819), (-0.5815, -1.669e-08, -0.8819), (-0.5372, 0.2225, -0.8819), (-0.4112, 0.4112, -0.8819), (-0.2225, 0.5372, -0.8819), (0.0, 1.0, 0.89), (0.3827, 0.9239, 0.89), (0.7071, 0.7071, 0.89), (0.9239, 0.3827, 0.89), (1.0, -4.371e-08, 0.89), (0.9239, -0.3827, 0.89), (0.7071, -0.7071, 0.89), (0.3827, -0.9239, 0.89), (1.51e-07, -1.0, 0.89), (-0.3827, -0.9239, 0.89), (-0.7071, -0.7071, 0.89), (-0.9239, -0.3827, 0.89), (-1.0, 1.192e-08, 0.89), (-0.9239, 0.3827, 0.89), (-0.7071, 0.7071, 0.89), (-0.3827, 0.9239, 0.89), (0.3827, 0.9239, 0.3918), (0.7071, 0.7071, 0.3918), (0.9239, 0.3827, 0.3918), (1.0, -4.371e-08, 0.3918), (0.9239, -0.3827, 0.3918), (0.7071, -0.7071, 0.3918), (0.3827, -0.9239, 0.3918), (1.51e-07, -1.0, 0.3918), (-0.3827, -0.9239, 0.3918), (-0.7071, -0.7071, 0.3918), (-0.9239, -0.3827, 0.3918), (-1.0, 1.192e-08, 0.3918), (-0.9239, 0.3827, 0.3918), (-0.7071, 0.7071, 0.3918), (-0.3827, 0.9239, 0.3918), (0.0, 1.0, 0.3918), (-1.0, 1.192e-08, 0.89), (-0.9239, 0.3827, 0.89), (-1.0, 1.192e-08, 0.3918), (-0.9239, 0.3827, 0.3918), (-0.5942, -0.08071, 0.89), (-0.5181, 0.302, 0.89), (-0.5942, -0.08071, 0.3918), (-0.5181, 0.302, 0.3918), (1.0, -4.371e-08, 0.89), (0.9239, -0.3827, 0.89), (1.0, -4.371e-08, 0.3918), (0.9239, -0.3827, 0.3918), (0.5691, 0.08572, 0.89), (0.4929, -0.297, 0.89), (0.5691, 0.08572, 0.3918), (0.4929, -0.297, 0.3918), (-0.08471, 0.5741, 0.3918), (-0.08471, 0.5741, 0.89), (0.298, 0.498, 0.89), (0.298, 0.498, 0.3918), (0.08211, -0.5872, 0.89), (-0.3006, -0.5111, 0.89), (0.08211, -0.5872, 0.3918), (-0.3006, -0.5111, 0.3918)], [(112, 113), (114, 115)], [(65, 32, 34, 66), (66, 34, 35, 67), (67, 35, 36, 68), (68, 36, 37, 69), (69, 37, 38, 70), (70, 38, 39, 71), (71, 39, 40, 72), (72, 40, 41, 73), (73, 41, 42, 74), (74, 42, 43, 75), (75, 43, 44, 76), (76, 44, 45, 77), (77, 45, 46, 78), (78, 46, 47, 79), (79, 47, 33, 64), (0, 2, 4, 6, 8, 10, 12, 14, 16, 18, 20, 22, 24, 26, 28, 30), (1, 3, 32, 33), (3, 5, 34, 32), (5, 7, 35, 34), (7, 9, 36, 35), (9, 11, 37, 36), (11, 13, 38, 37), (13, 15, 39, 38), (15, 17, 40, 39), (17, 19, 41, 40), (19, 21, 42, 41), (21, 23, 43, 42), (23, 25, 44, 43), (25, 27, 45, 44), (27, 29, 46, 45), (29, 31, 47, 46), (31, 1, 33, 47), (48, 49, 63, 62, 61, 60, 59, 58, 57, 56, 55, 54, 53, 52, 51, 50), (5, 3, 48, 50), (21, 19, 57, 58), (7, 5, 50, 51), (23, 21, 58, 59), (9, 7, 51, 52), (25, 23, 59, 60), (80, 95, 112, 115), (13, 11, 53, 54), (29, 27, 61, 62), (15, 13, 54, 55), (31, 29, 62, 63), (17, 15, 55, 56), (1, 31, 63, 49), (94, 79, 64, 95), (93, 78, 79, 94), (92, 77, 78, 93), (92, 91, 98, 99), (90, 75, 76, 91), (89, 74, 75, 90), (88, 73, 74, 89), (87, 72, 116, 118), (86, 71, 72, 87), (85, 70, 71, 86), (84, 69, 70, 85), (68, 69, 105, 104), (82, 67, 68, 83), (81, 66, 67, 82), (80, 65, 66, 81), (0, 95, 80, 2), (2, 80, 81, 4), (4, 81, 82, 6), (6, 82, 83, 8), (8, 83, 84, 10), (10, 84, 85, 12), (12, 85, 86, 14), (14, 86, 87, 16), (16, 87, 88, 18), (18, 88, 89, 20), (20, 89, 90, 22), (22, 90, 91, 24), (24, 91, 92, 26), (26, 92, 93, 28), (28, 93, 94, 30), (30, 94, 95, 0), (96, 97, 101, 100), (91, 76, 96, 98), (76, 77, 97, 96), (77, 92, 99, 97), (99, 98, 102, 103), (98, 96, 100, 102), (97, 99, 103, 101), (105, 107, 111, 109), (69, 84, 107, 105), (84, 83, 106, 107), (83, 68, 104, 106), (104, 105, 109, 108), (107, 106, 110, 111), (106, 104, 108, 110), (72, 73, 117, 116), (73, 88, 119, 117), (88, 87, 118, 119)])
me_cylinder_008.polygons.foreach_set('use_smooth', [True] * 94)
me_cylinder_008.materials.append(mat_steel)
me_cylinder_008.use_remesh_preserve_volume = False
me_cylinder_008.use_remesh_preserve_attributes = False
me_cylinder_008.use_mirror_vertex_groups = False
me_cylinder_008.update()
me_cylinder_005 = bpy.data.meshes.new('Cylinder.005')
me_cylinder_005.from_pydata([(0.0, 1.0, -1.0), (-7.63e-08, 0.5815, 1.0), (0.3827, 0.9239, -1.0), (0.2225, 0.5372, 1.0), (0.7071, 0.7071, -1.0), (0.4112, 0.4112, 1.0), (0.9239, 0.3827, -1.0), (0.5372, 0.2225, 1.0), (1.0, -4.371e-08, -1.0), (0.5815, -4.689e-08, 1.0), (0.9239, -0.3827, -1.0), (0.5372, -0.2225, 1.0), (0.7071, -0.7071, -1.0), (0.4112, -0.4112, 1.0), (0.3827, -0.9239, -1.0), (0.2225, -0.5372, 1.0), (1.51e-07, -1.0, -1.0), (8.423e-08, -0.5815, 1.0), (-0.3827, -0.9239, -1.0), (-0.2225, -0.5372, 1.0), (-0.7071, -0.7071, -1.0), (-0.4112, -0.4112, 1.0), (-0.9239, -0.3827, -1.0), (-0.5372, -0.2225, 1.0), (-1.0, 1.192e-08, -1.0), (-0.5815, -1.669e-08, 1.0), (-0.9239, 0.3827, -1.0), (-0.5372, 0.2225, 1.0), (-0.7071, 0.7071, -1.0), (-0.4112, 0.4112, 1.0), (-0.3827, 0.9239, -1.0), (-0.2225, 0.5372, 1.0), (0.3827, 0.9239, 1.0), (0.0, 1.0, 1.0), (0.7071, 0.7071, 1.0), (0.9239, 0.3827, 1.0), (1.0, -4.371e-08, 1.0), (0.9239, -0.3827, 1.0), (0.7071, -0.7071, 1.0), (0.3827, -0.9239, 1.0), (1.51e-07, -1.0, 1.0), (-0.3827, -0.9239, 1.0), (-0.7071, -0.7071, 1.0), (-0.9239, -0.3827, 1.0), (-1.0, 1.192e-08, 1.0), (-0.9239, 0.3827, 1.0), (-0.7071, 0.7071, 1.0), (-0.3827, 0.9239, 1.0), (0.2225, 0.5372, -0.8819), (3.952e-06, 0.5815, -0.8819), (0.4112, 0.4112, -0.8819), (0.5372, 0.2225, -0.8819), (0.5815, -4.689e-08, -0.8819), (0.5372, -0.2225, -0.8819), (0.4112, -0.4112, -0.8819), (0.2225, -0.5372, -0.8819), (4.112e-06, -0.5815, -0.8819), (-0.2225, -0.5372, -0.8819), (-0.4112, -0.4112, -0.8819), (-0.5372, -0.2225, -0.8819), (-0.5815, -1.669e-08, -0.8819), (-0.5372, 0.2225, -0.8819), (-0.4112, 0.4112, -0.8819), (-0.2225, 0.5372, -0.8819), (0.0, 1.0, 0.89), (0.3827, 0.9239, 0.89), (0.7071, 0.7071, 0.89), (0.9239, 0.3827, 0.89), (1.0, -4.371e-08, 0.89), (0.9239, -0.3827, 0.89), (0.7071, -0.7071, 0.89), (0.3827, -0.9239, 0.89), (1.51e-07, -1.0, 0.89), (-0.3827, -0.9239, 0.89), (-0.7071, -0.7071, 0.89), (-0.9239, -0.3827, 0.89), (-1.0, 1.192e-08, 0.89), (-0.9239, 0.3827, 0.89), (-0.7071, 0.7071, 0.89), (-0.3827, 0.9239, 0.89), (0.3827, 0.9239, 0.3918), (0.7071, 0.7071, 0.3918), (0.9239, 0.3827, 0.3918), (1.0, -4.371e-08, 0.3918), (0.9239, -0.3827, 0.3918), (0.7071, -0.7071, 0.3918), (0.3827, -0.9239, 0.3918), (1.51e-07, -1.0, 0.3918), (-0.3827, -0.9239, 0.3918), (-0.7071, -0.7071, 0.3918), (-0.9239, -0.3827, 0.3918), (-1.0, 1.192e-08, 0.3918), (-0.9239, 0.3827, 0.3918), (-0.7071, 0.7071, 0.3918), (-0.3827, 0.9239, 0.3918), (0.0, 1.0, 0.3918), (-1.0, 1.192e-08, 0.89), (-0.9239, 0.3827, 0.89), (-1.0, 1.192e-08, 0.3918), (-0.9239, 0.3827, 0.3918), (-0.5942, -0.08071, 0.89), (-0.5181, 0.302, 0.89), (-0.5942, -0.08071, 0.3918), (-0.5181, 0.302, 0.3918), (1.0, -4.371e-08, 0.89), (0.9239, -0.3827, 0.89), (1.0, -4.371e-08, 0.3918), (0.9239, -0.3827, 0.3918), (0.5691, 0.08572, 0.89), (0.4929, -0.297, 0.89), (0.5691, 0.08572, 0.3918), (0.4929, -0.297, 0.3918), (-0.08471, 0.5741, 0.3918), (-0.08471, 0.5741, 0.89), (0.298, 0.498, 0.89), (0.298, 0.498, 0.3918), (0.08211, -0.5872, 0.89), (-0.3006, -0.5111, 0.89), (0.08211, -0.5872, 0.3918), (-0.3006, -0.5111, 0.3918)], [(112, 113), (114, 115)], [(65, 32, 34, 66), (66, 34, 35, 67), (67, 35, 36, 68), (68, 36, 37, 69), (69, 37, 38, 70), (70, 38, 39, 71), (71, 39, 40, 72), (72, 40, 41, 73), (73, 41, 42, 74), (74, 42, 43, 75), (75, 43, 44, 76), (76, 44, 45, 77), (77, 45, 46, 78), (78, 46, 47, 79), (79, 47, 33, 64), (0, 2, 4, 6, 8, 10, 12, 14, 16, 18, 20, 22, 24, 26, 28, 30), (1, 3, 32, 33), (3, 5, 34, 32), (5, 7, 35, 34), (7, 9, 36, 35), (9, 11, 37, 36), (11, 13, 38, 37), (13, 15, 39, 38), (15, 17, 40, 39), (17, 19, 41, 40), (19, 21, 42, 41), (21, 23, 43, 42), (23, 25, 44, 43), (25, 27, 45, 44), (27, 29, 46, 45), (29, 31, 47, 46), (31, 1, 33, 47), (48, 49, 63, 62, 61, 60, 59, 58, 57, 56, 55, 54, 53, 52, 51, 50), (5, 3, 48, 50), (21, 19, 57, 58), (7, 5, 50, 51), (23, 21, 58, 59), (9, 7, 51, 52), (25, 23, 59, 60), (80, 95, 112, 115), (13, 11, 53, 54), (29, 27, 61, 62), (15, 13, 54, 55), (31, 29, 62, 63), (17, 15, 55, 56), (1, 31, 63, 49), (94, 79, 64, 95), (93, 78, 79, 94), (92, 77, 78, 93), (92, 91, 98, 99), (90, 75, 76, 91), (89, 74, 75, 90), (88, 73, 74, 89), (87, 72, 116, 118), (86, 71, 72, 87), (85, 70, 71, 86), (84, 69, 70, 85), (68, 69, 105, 104), (82, 67, 68, 83), (81, 66, 67, 82), (80, 65, 66, 81), (0, 95, 80, 2), (2, 80, 81, 4), (4, 81, 82, 6), (6, 82, 83, 8), (8, 83, 84, 10), (10, 84, 85, 12), (12, 85, 86, 14), (14, 86, 87, 16), (16, 87, 88, 18), (18, 88, 89, 20), (20, 89, 90, 22), (22, 90, 91, 24), (24, 91, 92, 26), (26, 92, 93, 28), (28, 93, 94, 30), (30, 94, 95, 0), (96, 97, 101, 100), (91, 76, 96, 98), (76, 77, 97, 96), (77, 92, 99, 97), (99, 98, 102, 103), (98, 96, 100, 102), (97, 99, 103, 101), (105, 107, 111, 109), (69, 84, 107, 105), (84, 83, 106, 107), (83, 68, 104, 106), (104, 105, 109, 108), (107, 106, 110, 111), (106, 104, 108, 110), (72, 73, 117, 116), (73, 88, 119, 117), (88, 87, 118, 119)])
me_cylinder_005.polygons.foreach_set('use_smooth', [True] * 94)
me_cylinder_005.materials.append(mat_steel)
me_cylinder_005.use_remesh_preserve_volume = False
me_cylinder_005.use_remesh_preserve_attributes = False
me_cylinder_005.use_mirror_vertex_groups = False
me_cylinder_005.update()
me_cube_001 = bpy.data.meshes.new('Cube.001')
me_cube_001.from_pydata([(-1.0, -1.0, -1.0), (-1.0, -1.0, 1.0), (-1.0, 1.0, -1.0), (-1.0, 1.0, 1.0), (1.0, -1.0, -1.0), (1.0, -1.0, 1.0), (1.0, 1.0, -1.0), (1.0, 1.0, 1.0)], [], [(0, 1, 3, 2), (2, 3, 7, 6), (6, 7, 5, 4), (4, 5, 1, 0), (2, 6, 4, 0), (7, 3, 1, 5)])
me_cube_001.materials.append(mat_blackmetal)
me_cube_001.use_remesh_preserve_volume = False
me_cube_001.use_remesh_preserve_attributes = False
me_cube_001.use_mirror_vertex_groups = False
me_cube_001.update()
me_cylinder_004 = bpy.data.meshes.new('Cylinder.004')
me_cylinder_004.from_pydata([(0.0, 1.0, -1.0), (0.0, 1.0, 1.0), (0.3827, 0.9239, -1.0), (0.3827, 0.9239, 1.0), (0.7071, 0.7071, -1.0), (0.7071, 0.7071, 1.0), (0.9239, 0.3827, -1.0), (0.9239, 0.3827, 1.0), (1.0, -4.371e-08, -1.0), (1.0, -4.371e-08, 1.0), (0.9239, -0.3827, -1.0), (0.9239, -0.3827, 1.0), (0.7071, -0.7071, -1.0), (0.7071, -0.7071, 1.0), (0.3827, -0.9239, -1.0), (0.3827, -0.9239, 1.0), (1.51e-07, -1.0, -1.0), (1.51e-07, -1.0, 1.0), (-0.3827, -0.9239, -1.0), (-0.3827, -0.9239, 1.0), (-0.7071, -0.7071, -1.0), (-0.7071, -0.7071, 1.0), (-0.9239, -0.3827, -1.0), (-0.9239, -0.3827, 1.0), (-1.0, 1.192e-08, -1.0), (-1.0, 1.192e-08, 1.0), (-0.9239, 0.3827, -1.0), (-0.9239, 0.3827, 1.0), (-0.7071, 0.7071, -1.0), (-0.7071, 0.7071, 1.0), (-0.3827, 0.9239, -1.0), (-0.3827, 0.9239, 1.0), (0.0, 1.0, -0.9825), (0.3827, 0.9239, -0.9825), (0.7071, 0.7071, -0.9825), (0.9239, 0.3827, -0.9825), (1.0, -4.371e-08, -0.9825), (0.9239, -0.3827, -0.9825), (0.7071, -0.7071, -0.9825), (0.3827, -0.9239, -0.9825), (1.51e-07, -1.0, -0.9825), (-0.3827, -0.9239, -0.9825), (-0.7071, -0.7071, -0.9825), (-0.9239, -0.3827, -0.9825), (-1.0, 1.192e-08, -0.9825), (-0.9239, 0.3827, -0.9825), (-0.7071, 0.7071, -0.9825), (-0.3827, 0.9239, -0.9825), (0.0, 1.0, 0.9131), (0.3827, 0.9239, 0.9131), (0.7071, 0.7071, 0.9131), (0.9239, 0.3827, 0.9131), (1.0, -4.371e-08, 0.9131), (0.9239, -0.3827, 0.9131), (0.7071, -0.7071, 0.9131), (0.3827, -0.9239, 0.9131), (1.51e-07, -1.0, 0.9131), (-0.3827, -0.9239, 0.9131), (-0.7071, -0.7071, 0.9131), (-0.9239, -0.3827, 0.9131), (-1.0, 1.192e-08, 0.9131), (-0.9239, 0.3827, 0.9131), (-0.7071, 0.7071, 0.9131), (-0.3827, 0.9239, 0.9131)], [], [(48, 1, 3, 49), (49, 3, 5, 50), (50, 5, 7, 51), (51, 7, 9, 52), (52, 9, 11, 53), (53, 11, 13, 54), (54, 13, 15, 55), (55, 15, 17, 56), (56, 17, 19, 57), (57, 19, 21, 58), (58, 21, 23, 59), (59, 23, 25, 60), (60, 25, 27, 61), (61, 27, 29, 62), (3, 1, 31, 29, 27, 25, 23, 21, 19, 17, 15, 13, 11, 9, 7, 5), (62, 29, 31, 63), (63, 31, 1, 48), (0, 2, 4, 6, 8, 10, 12, 14, 16, 18, 20, 22, 24, 26, 28, 30), (30, 47, 32, 0), (28, 46, 47, 30), (26, 45, 46, 28), (24, 44, 45, 26), (22, 43, 44, 24), (20, 42, 43, 22), (18, 41, 42, 20), (16, 40, 41, 18), (14, 39, 40, 16), (12, 38, 39, 14), (10, 37, 38, 12), (8, 36, 37, 10), (6, 35, 36, 8), (4, 34, 35, 6), (2, 33, 34, 4), (0, 32, 33, 2), (47, 63, 48, 32), (46, 62, 63, 47), (45, 61, 62, 46), (44, 60, 61, 45), (43, 59, 60, 44), (42, 58, 59, 43), (41, 57, 58, 42), (40, 56, 57, 41), (39, 55, 56, 40), (38, 54, 55, 39), (37, 53, 54, 38), (36, 52, 53, 37), (35, 51, 52, 36), (34, 50, 51, 35), (33, 49, 50, 34), (32, 48, 49, 33)])
me_cylinder_004.polygons.foreach_set('use_smooth', [True] * 50)
me_cylinder_004.materials.append(mat_blackmetal)
me_cylinder_004.use_remesh_preserve_volume = False
me_cylinder_004.use_remesh_preserve_attributes = False
me_cylinder_004.use_mirror_vertex_groups = False
me_cylinder_004.update()
me_cylinder_003 = bpy.data.meshes.new('Cylinder.003')
me_cylinder_003.from_pydata([(0.0, 1.0, -1.0), (0.0, 1.0, 1.0), (0.3827, 0.9239, -1.0), (0.3827, 0.9239, 1.0), (0.7071, 0.7071, -1.0), (0.7071, 0.7071, 1.0), (0.9239, 0.3827, -1.0), (0.9239, 0.3827, 1.0), (1.0, -4.371e-08, -1.0), (1.0, -4.371e-08, 1.0), (0.9239, -0.3827, -1.0), (0.9239, -0.3827, 1.0), (0.7071, -0.7071, -1.0), (0.7071, -0.7071, 1.0), (0.3827, -0.9239, -1.0), (0.3827, -0.9239, 1.0), (1.51e-07, -1.0, -1.0), (1.51e-07, -1.0, 1.0), (-0.3827, -0.9239, -1.0), (-0.3827, -0.9239, 1.0), (-0.7071, -0.7071, -1.0), (-0.7071, -0.7071, 1.0), (-0.9239, -0.3827, -1.0), (-0.9239, -0.3827, 1.0), (-1.0, 1.192e-08, -1.0), (-1.0, 1.192e-08, 1.0), (-0.9239, 0.3827, -1.0), (-0.9239, 0.3827, 1.0), (-0.7071, 0.7071, -1.0), (-0.7071, 0.7071, 1.0), (-0.3827, 0.9239, -1.0), (-0.3827, 0.9239, 1.0), (0.0, 1.0, -0.8571), (0.3827, 0.9239, -0.8571), (0.7071, 0.7071, -0.8571), (0.9239, 0.3827, -0.8571), (1.0, -4.371e-08, -0.8571), (0.9239, -0.3827, -0.8571), (0.7071, -0.7071, -0.8571), (0.3827, -0.9239, -0.8571), (1.51e-07, -1.0, -0.8571), (-0.3827, -0.9239, -0.8571), (-0.7071, -0.7071, -0.8571), (-0.9239, -0.3827, -0.8571), (-1.0, 1.192e-08, -0.8571), (-0.9239, 0.3827, -0.8571), (-0.7071, 0.7071, -0.8571), (-0.3827, 0.9239, -0.8571), (0.0, 1.0, 0.9286), (0.3827, 0.9239, 0.9286), (0.7071, 0.7071, 0.9286), (0.9239, 0.3827, 0.9286), (1.0, -4.371e-08, 0.9286), (0.9239, -0.3827, 0.9286), (0.7071, -0.7071, 0.9286), (0.3827, -0.9239, 0.9286), (1.51e-07, -1.0, 0.9286), (-0.3827, -0.9239, 0.9286), (-0.7071, -0.7071, 0.9286), (-0.9239, -0.3827, 0.9286), (-1.0, 1.192e-08, 0.9286), (-0.9239, 0.3827, 0.9286), (-0.7071, 0.7071, 0.9286), (-0.3827, 0.9239, 0.9286)], [], [(48, 1, 3, 49), (49, 3, 5, 50), (50, 5, 7, 51), (51, 7, 9, 52), (52, 9, 11, 53), (53, 11, 13, 54), (54, 13, 15, 55), (55, 15, 17, 56), (56, 17, 19, 57), (57, 19, 21, 58), (58, 21, 23, 59), (59, 23, 25, 60), (60, 25, 27, 61), (61, 27, 29, 62), (3, 1, 31, 29, 27, 25, 23, 21, 19, 17, 15, 13, 11, 9, 7, 5), (62, 29, 31, 63), (63, 31, 1, 48), (0, 2, 4, 6, 8, 10, 12, 14, 16, 18, 20, 22, 24, 26, 28, 30), (30, 47, 32, 0), (28, 46, 47, 30), (26, 45, 46, 28), (24, 44, 45, 26), (22, 43, 44, 24), (20, 42, 43, 22), (18, 41, 42, 20), (16, 40, 41, 18), (14, 39, 40, 16), (12, 38, 39, 14), (10, 37, 38, 12), (8, 36, 37, 10), (6, 35, 36, 8), (4, 34, 35, 6), (2, 33, 34, 4), (0, 32, 33, 2), (47, 63, 48, 32), (46, 62, 63, 47), (45, 61, 62, 46), (44, 60, 61, 45), (43, 59, 60, 44), (42, 58, 59, 43), (41, 57, 58, 42), (40, 56, 57, 41), (39, 55, 56, 40), (38, 54, 55, 39), (37, 53, 54, 38), (36, 52, 53, 37), (35, 51, 52, 36), (34, 50, 51, 35), (33, 49, 50, 34), (32, 48, 49, 33)])
me_cylinder_003.polygons.foreach_set('use_smooth', [True] * 50)
me_cylinder_003.materials.append(mat_blackmetal)
me_cylinder_003.use_remesh_preserve_volume = False
me_cylinder_003.use_remesh_preserve_attributes = False
me_cylinder_003.use_mirror_vertex_groups = False
me_cylinder_003.update()
me_cylinder_002 = bpy.data.meshes.new('Cylinder.002')
me_cylinder_002.from_pydata([(0.0, 1.0, -1.0), (0.0, 1.0, 1.0), (0.3827, 0.9239, -1.0), (0.3827, 0.9239, 1.0), (0.7071, 0.7071, -1.0), (0.7071, 0.7071, 1.0), (0.9239, 0.3827, -1.0), (0.9239, 0.3827, 1.0), (1.0, -4.371e-08, -1.0), (1.0, -4.371e-08, 1.0), (0.9239, -0.3827, -1.0), (0.9239, -0.3827, 1.0), (0.7071, -0.7071, -1.0), (0.7071, -0.7071, 1.0), (0.3827, -0.9239, -1.0), (0.3827, -0.9239, 1.0), (1.51e-07, -1.0, -1.0), (1.51e-07, -1.0, 1.0), (-0.3827, -0.9239, -1.0), (-0.3827, -0.9239, 1.0), (-0.7071, -0.7071, -1.0), (-0.7071, -0.7071, 1.0), (-0.9239, -0.3827, -1.0), (-0.9239, -0.3827, 1.0), (-1.0, 1.192e-08, -1.0), (-1.0, 1.192e-08, 1.0), (-0.9239, 0.3827, -1.0), (-0.9239, 0.3827, 1.0), (-0.7071, 0.7071, -1.0), (-0.7071, 0.7071, 1.0), (-0.3827, 0.9239, -1.0), (-0.3827, 0.9239, 1.0)], [], [(0, 1, 3, 2), (2, 3, 5, 4), (4, 5, 7, 6), (6, 7, 9, 8), (8, 9, 11, 10), (10, 11, 13, 12), (12, 13, 15, 14), (14, 15, 17, 16), (16, 17, 19, 18), (18, 19, 21, 20), (20, 21, 23, 22), (22, 23, 25, 24), (24, 25, 27, 26), (26, 27, 29, 28), (3, 1, 31, 29, 27, 25, 23, 21, 19, 17, 15, 13, 11, 9, 7, 5), (28, 29, 31, 30), (30, 31, 1, 0), (0, 2, 4, 6, 8, 10, 12, 14, 16, 18, 20, 22, 24, 26, 28, 30)])
me_cylinder_002.polygons.foreach_set('use_smooth', [True] * 18)
me_cylinder_002.materials.append(mat_blackmetal)
me_cylinder_002.use_remesh_preserve_volume = False
me_cylinder_002.use_remesh_preserve_attributes = False
me_cylinder_002.use_mirror_vertex_groups = False
me_cylinder_002.update()
me_cylinder_001 = bpy.data.meshes.new('Cylinder.001')
me_cylinder_001.from_pydata([(0.0, 1.0, -1.0), (0.0, 1.0, 1.0), (0.3827, 0.9239, -1.0), (0.3827, 0.9239, 1.0), (0.7071, 0.7071, -1.0), (0.7071, 0.7071, 1.0), (0.9239, 0.3827, -1.0), (0.9239, 0.3827, 1.0), (1.0, -4.371e-08, -1.0), (1.0, -4.371e-08, 1.0), (0.9239, -0.3827, -1.0), (0.9239, -0.3827, 1.0), (0.7071, -0.7071, -1.0), (0.7071, -0.7071, 1.0), (0.3827, -0.9239, -1.0), (0.3827, -0.9239, 1.0), (1.51e-07, -1.0, -1.0), (1.51e-07, -1.0, 1.0), (-0.3827, -0.9239, -1.0), (-0.3827, -0.9239, 1.0), (-0.7071, -0.7071, -1.0), (-0.7071, -0.7071, 1.0), (-0.9239, -0.3827, -1.0), (-0.9239, -0.3827, 1.0), (-1.0, 1.192e-08, -1.0), (-1.0, 1.192e-08, 1.0), (-0.9239, 0.3827, -1.0), (-0.9239, 0.3827, 1.0), (-0.7071, 0.7071, -1.0), (-0.7071, 0.7071, 1.0), (-0.3827, 0.9239, -1.0), (-0.3827, 0.9239, 1.0)], [], [(0, 1, 3, 2), (2, 3, 5, 4), (4, 5, 7, 6), (6, 7, 9, 8), (8, 9, 11, 10), (10, 11, 13, 12), (12, 13, 15, 14), (14, 15, 17, 16), (16, 17, 19, 18), (18, 19, 21, 20), (20, 21, 23, 22), (22, 23, 25, 24), (24, 25, 27, 26), (26, 27, 29, 28), (3, 1, 31, 29, 27, 25, 23, 21, 19, 17, 15, 13, 11, 9, 7, 5), (28, 29, 31, 30), (30, 31, 1, 0), (0, 2, 4, 6, 8, 10, 12, 14, 16, 18, 20, 22, 24, 26, 28, 30)])
me_cylinder_001.polygons.foreach_set('use_smooth', [True] * 18)
me_cylinder_001.materials.append(mat_blackmetal)
me_cylinder_001.use_remesh_preserve_volume = False
me_cylinder_001.use_remesh_preserve_attributes = False
me_cylinder_001.use_mirror_vertex_groups = False
me_cylinder_001.update()
me_cylinder = bpy.data.meshes.new('Cylinder')
me_cylinder.from_pydata([(0.0, 1.0, -1.0), (0.0, 1.0, 1.0), (0.3827, 0.9239, -1.0), (0.3827, 0.9239, 1.0), (0.7071, 0.7071, -1.0), (0.7071, 0.7071, 1.0), (0.9239, 0.3827, -1.0), (0.9239, 0.3827, 1.0), (1.0, -4.371e-08, -1.0), (1.0, -4.371e-08, 1.0), (0.9239, -0.3827, -1.0), (0.9239, -0.3827, 1.0), (0.7071, -0.7071, -1.0), (0.7071, -0.7071, 1.0), (0.3827, -0.9239, -1.0), (0.3827, -0.9239, 1.0), (1.51e-07, -1.0, -1.0), (1.51e-07, -1.0, 1.0), (-0.3827, -0.9239, -1.0), (-0.3827, -0.9239, 1.0), (-0.7071, -0.7071, -1.0), (-0.7071, -0.7071, 1.0), (-0.9239, -0.3827, -1.0), (-0.9239, -0.3827, 1.0), (-1.0, 1.192e-08, -1.0), (-1.0, 1.192e-08, 1.0), (-0.9239, 0.3827, -1.0), (-0.9239, 0.3827, 1.0), (-0.7071, 0.7071, -1.0), (-0.7071, 0.7071, 1.0), (-0.3827, 0.9239, -1.0), (-0.3827, 0.9239, 1.0)], [], [(0, 1, 3, 2), (2, 3, 5, 4), (4, 5, 7, 6), (6, 7, 9, 8), (8, 9, 11, 10), (10, 11, 13, 12), (12, 13, 15, 14), (14, 15, 17, 16), (16, 17, 19, 18), (18, 19, 21, 20), (20, 21, 23, 22), (22, 23, 25, 24), (24, 25, 27, 26), (26, 27, 29, 28), (3, 1, 31, 29, 27, 25, 23, 21, 19, 17, 15, 13, 11, 9, 7, 5), (28, 29, 31, 30), (30, 31, 1, 0), (0, 2, 4, 6, 8, 10, 12, 14, 16, 18, 20, 22, 24, 26, 28, 30)])
me_cylinder.polygons.foreach_set('use_smooth', [True] * 18)
me_cylinder.materials.append(mat_blackmetal)
me_cylinder.use_remesh_preserve_volume = False
me_cylinder.use_remesh_preserve_attributes = False
me_cylinder.use_mirror_vertex_groups = False
me_cylinder.update()

# ---- objects
ob_pietin = bpy.data.objects.new('Pietin', me_cylinder_006)
ob_barrel2 = bpy.data.objects.new('Barrel2', me_cylinder_008)
ob_barrel1 = bpy.data.objects.new('Barrel1', me_cylinder_005)
ob_gunbody = bpy.data.objects.new('GunBody', me_cube_001)
ob_mount = bpy.data.objects.new('Mount', me_cylinder_004)
ob_base = bpy.data.objects.new('Base', me_cylinder_003)
ob_leg2 = bpy.data.objects.new('Leg2', me_cylinder_002)
ob_leg1 = bpy.data.objects.new('Leg1', me_cylinder_001)
ob_leg3 = bpy.data.objects.new('Leg3', me_cylinder)
ob_lamp = bpy.data.objects.new('Lamp', light_lamp)
ob_camera = bpy.data.objects.new('Camera', cam_camera)

# ---- transforms, parenting, visibility, modifiers, constraints
ob_pietin.location = (0.0, 0.0, 2.513)
ob_pietin.scale = (0.6284, 0.6284, 0.09148)
ob_pietin.lineart.crease_threshold = 0.0
ob_barrel2.location = (1.685, 0.28, 2.01)
ob_barrel2.rotation_euler = (-1.571, 1.833, -1.571)
ob_barrel2.scale = (0.1375, 0.1375, 0.9379)
ob_barrel2.lineart.crease_threshold = 0.0
ob_barrel1.location = (1.685, -0.28, 2.01)
ob_barrel1.rotation_euler = (-1.571, 1.833, -1.571)
ob_barrel1.scale = (0.1375, 0.1375, 0.9379)
ob_barrel1.lineart.crease_threshold = 0.0
ob_gunbody.location = (0.0, 0.0, 1.998)
ob_gunbody.scale = (0.9615, 0.7127, 0.4156)
ob_gunbody.lineart.crease_threshold = 0.0
ob_mount.location = (0.0, 0.0, 1.301)
ob_mount.scale = (0.51, 0.51, 0.3003)
ob_mount.lineart.crease_threshold = 0.0
_m = ob_mount.modifiers.new('Subsurf', 'SUBSURF')
_m.uv_smooth = 'PRESERVE_CORNERS'
_m.quality = 2
_m.levels = 2
_m.show_only_control_edges = False
ob_base.location = (0.0, 0.0, 0.9255)
ob_base.scale = (1.049, 1.049, 0.07689)
ob_base.lineart.crease_threshold = 0.0
_m = ob_base.modifiers.new('Subsurf', 'SUBSURF')
_m.uv_smooth = 'PRESERVE_CORNERS'
_m.quality = 2
_m.levels = 2
_m.show_only_control_edges = False
ob_leg2.location = (0.618, -0.4026, 0.4925)
ob_leg2.rotation_euler = (0.7854, 0.0, 4.189)
ob_leg2.scale = (0.1344, 0.1344, 0.5276)
ob_leg2.lineart.crease_threshold = 0.0
ob_leg1.location = (-0.5406, -0.3952, 0.4922)
ob_leg1.rotation_euler = (0.7854, 0.0, 2.094)
ob_leg1.scale = (0.1344, 0.1344, 0.5276)
ob_leg1.lineart.crease_threshold = 0.0
ob_leg3.location = (0.0, 0.6827, 0.4921)
ob_leg3.rotation_euler = (0.7854, 0.0, 0.0)
ob_leg3.scale = (0.1344, 0.1344, 0.5276)
ob_leg3.lineart.crease_threshold = 0.0
ob_lamp.location = (4.076, 1.005, 5.904)
ob_lamp.rotation_euler = (0.6503, 0.05522, 1.866)
ob_lamp.lock_rotations_4d = False
ob_lamp.empty_display_type = 'ARROWS'
ob_lamp.color = (0.0, 0.0, 0.0, 0.0)
ob_lamp.lineart.crease_threshold = 0.0
ob_camera.location = (7.481, -6.508, 5.344)
ob_camera.rotation_euler = (1.109, 0.0, 0.8149)
ob_camera.lock_rotations_4d = False
ob_camera.empty_display_type = 'ARROWS'
ob_camera.color = (0.0, 0.0, 0.0, 0.0)
ob_camera.display_type = 'WIRE'
ob_camera.lineart.crease_threshold = 0.0

# ---- collection membership
col_collection_1.objects.link(ob_pietin)
col_collection_1.objects.link(ob_barrel2)
col_collection_1.objects.link(ob_barrel1)
col_collection_1.objects.link(ob_gunbody)
col_collection_1.objects.link(ob_mount)
col_collection_1.objects.link(ob_base)
col_collection_1.objects.link(ob_leg2)
col_collection_1.objects.link(ob_leg1)
col_collection_1.objects.link(ob_leg3)
col_collection_1.objects.link(ob_lamp)
col_collection_1.objects.link(ob_camera)

# ---- scene / render settings (as saved in the file)
scene.camera = ob_camera
scene.frame_start = 1; scene.frame_end = 250; scene.frame_set(1)
scene.render.engine = 'CYCLES'
scene.render.resolution_percentage = 50
scene.render.dither_intensity = 0.0
scene.cycles.use_denoising = False
scene.cycles.samples = 128
scene.cycles.sampling_pattern = 'TABULATED_SOBOL'
scene.cycles.use_adaptive_sampling = False
scene.cycles.use_light_tree = False
scene.cycles.blur_glossy = 0.0
scene.cycles.sample_clamp_indirect = 0.0
scene.view_settings.view_transform = 'Standard'
bpy.context.view_layer.update()
